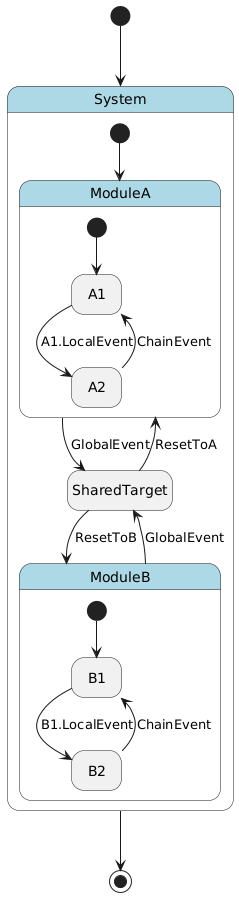

The diagram above was rendered by PlantUML. Its source (embedded in the PNG):
@startuml
hide empty description

skinparam state {
  BackgroundColor<<pseudo>> LightGray
  BackgroundColor<<composite>> LightBlue
  BorderColor<<pseudo>> Gray
  FontStyle<<pseudo>> italic
}

state "System" as system <<composite>> {
    state "ModuleA" as system__module_a <<composite>> {
        state "A1" as system__module_a__a1
        state "A2" as system__module_a__a2
        [*] --> system__module_a__a1
        system__module_a__a1 --> system__module_a__a2 : A1.LocalEvent
        system__module_a__a2 --> system__module_a__a1 : ChainEvent
    }
    state "ModuleB" as system__module_b <<composite>> {
        state "B1" as system__module_b__b1
        state "B2" as system__module_b__b2
        [*] --> system__module_b__b1
        system__module_b__b1 --> system__module_b__b2 : B1.LocalEvent
        system__module_b__b2 --> system__module_b__b1 : ChainEvent
    }
    state "SharedTarget" as system__shared_target
    [*] --> system__module_a
    system__module_a --> system__shared_target : GlobalEvent
    system__module_b --> system__shared_target : GlobalEvent
    system__shared_target --> system__module_a : ResetToA
    system__shared_target --> system__module_b : ResetToB
}
[*] --> system
system --> [*]
@enduml